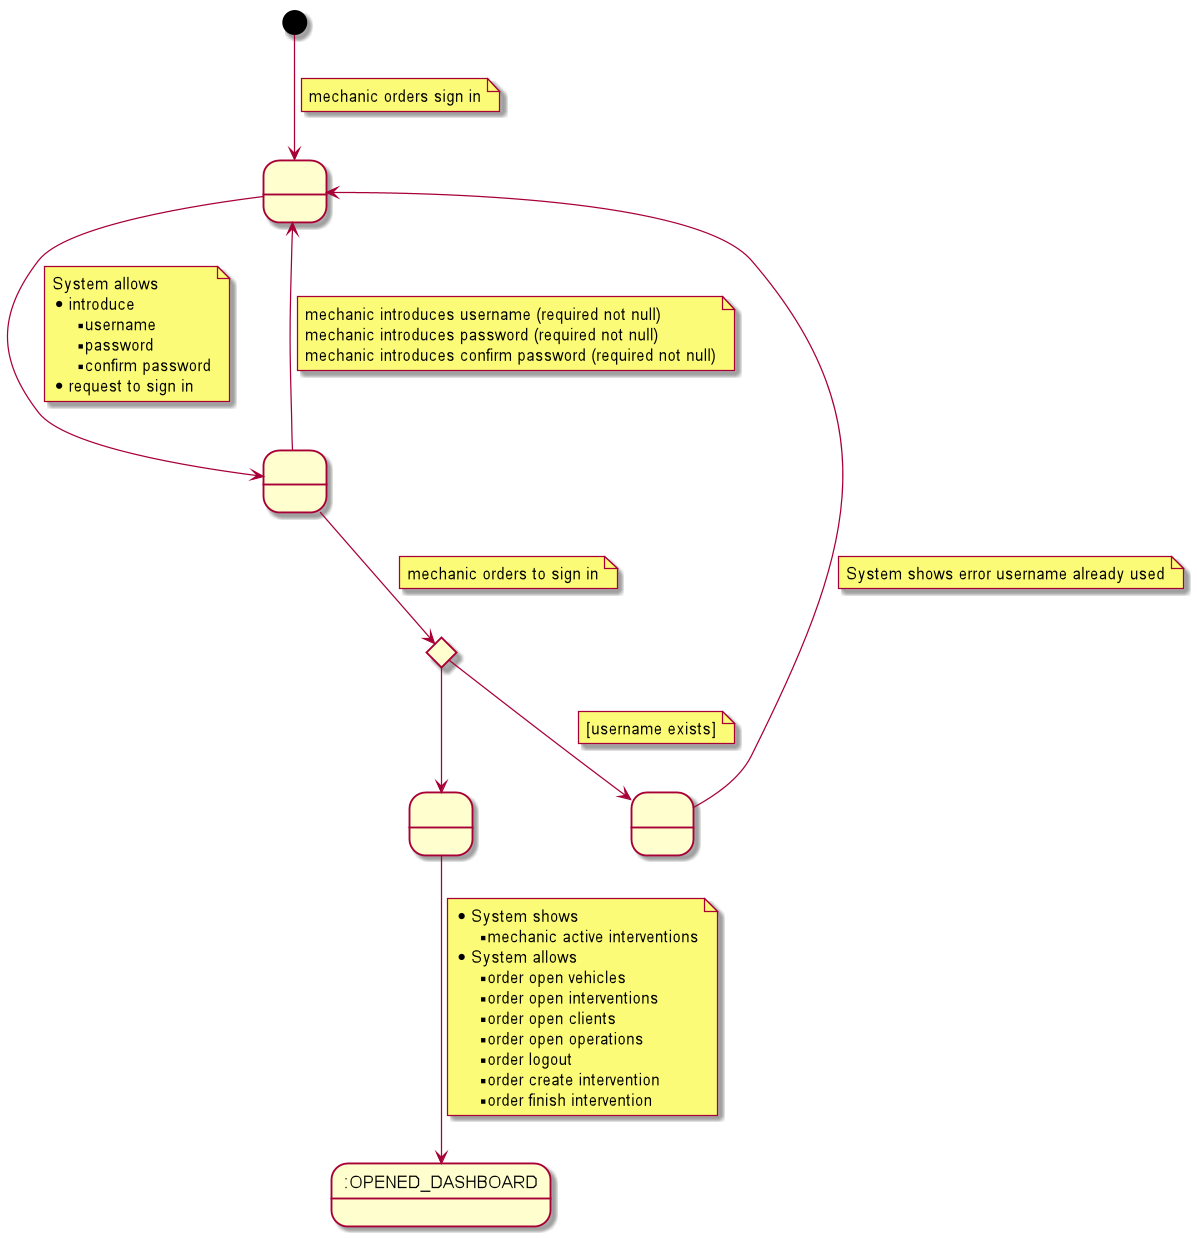

The diagram above was rendered by PlantUML. Its source (embedded in the PNG):
@startuml

state 2 as " "
state 3 as " "
state 6 as " "
state 9 as " "
state 7 as ":OPENED_DASHBOARD"
state 4 <<choice>>

[*] --> 2
note on link
    mechanic orders sign in
end note

2 --> 3
note on link
    System allows
    * introduce
    ** username
    ** password
    ** confirm password
    * request to sign in
end note

3 --> 2
note on link
    mechanic introduces username (required not null)
    mechanic introduces password (required not null)
    mechanic introduces confirm password (required not null)
end note

3 --> 4
note on link
    mechanic orders to sign in
end note

4 --> 6

6 --> 7
note on link
    * System shows
    ** mechanic active interventions
    * System allows
    ** order open vehicles
    ** order open interventions
    ** order open clients
    ** order open operations
    ** order logout
    ** order create intervention
    ** order finish intervention
end note
4 --> 9
note on link
[username exists]
end note
9 --> 2
note on link
    System shows error username already used
end note
@enduml